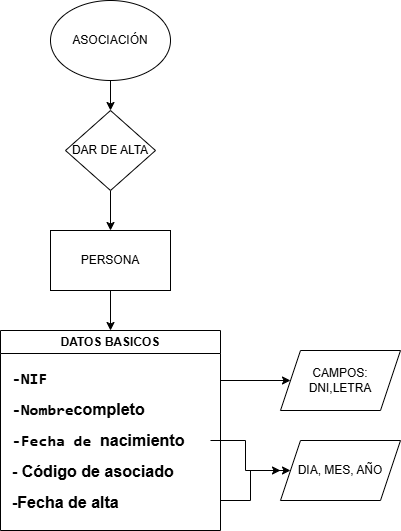

The diagram above was exported from draw.io. Its source (the exported page's mxGraphModel, read from the mxfile embedded in the PNG):
<mxGraphModel dx="1050" dy="569" grid="1" gridSize="10" guides="1" tooltips="1" connect="1" arrows="1" fold="1" page="1" pageScale="1" pageWidth="827" pageHeight="1169" math="0" shadow="0">
  <root>
    <mxCell id="0" />
    <mxCell id="1" parent="0" />
    <mxCell id="ROYwGgp8MO_gJqbQ9pDX-4" style="edgeStyle=orthogonalEdgeStyle;rounded=0;orthogonalLoop=1;jettySize=auto;html=1;entryX=0.5;entryY=0;entryDx=0;entryDy=0;" edge="1" parent="1" source="ROYwGgp8MO_gJqbQ9pDX-1" target="ROYwGgp8MO_gJqbQ9pDX-3">
      <mxGeometry relative="1" as="geometry" />
    </mxCell>
    <mxCell id="ROYwGgp8MO_gJqbQ9pDX-1" value="ASOCIACIÓN" style="ellipse;whiteSpace=wrap;html=1;" vertex="1" parent="1">
      <mxGeometry x="340" y="40" width="120" height="80" as="geometry" />
    </mxCell>
    <mxCell id="ROYwGgp8MO_gJqbQ9pDX-12" style="edgeStyle=orthogonalEdgeStyle;rounded=0;orthogonalLoop=1;jettySize=auto;html=1;entryX=0.5;entryY=0;entryDx=0;entryDy=0;" edge="1" parent="1" source="ROYwGgp8MO_gJqbQ9pDX-2" target="ROYwGgp8MO_gJqbQ9pDX-11">
      <mxGeometry relative="1" as="geometry" />
    </mxCell>
    <mxCell id="ROYwGgp8MO_gJqbQ9pDX-2" value="PERSONA" style="rounded=0;whiteSpace=wrap;html=1;" vertex="1" parent="1">
      <mxGeometry x="340" y="270" width="120" height="60" as="geometry" />
    </mxCell>
    <mxCell id="ROYwGgp8MO_gJqbQ9pDX-5" style="edgeStyle=orthogonalEdgeStyle;rounded=0;orthogonalLoop=1;jettySize=auto;html=1;entryX=0.5;entryY=0;entryDx=0;entryDy=0;" edge="1" parent="1" source="ROYwGgp8MO_gJqbQ9pDX-3" target="ROYwGgp8MO_gJqbQ9pDX-2">
      <mxGeometry relative="1" as="geometry" />
    </mxCell>
    <mxCell id="ROYwGgp8MO_gJqbQ9pDX-3" value="DAR DE ALTA" style="rhombus;whiteSpace=wrap;html=1;" vertex="1" parent="1">
      <mxGeometry x="355" y="150" width="90" height="80" as="geometry" />
    </mxCell>
    <mxCell id="ROYwGgp8MO_gJqbQ9pDX-20" style="edgeStyle=orthogonalEdgeStyle;rounded=0;orthogonalLoop=1;jettySize=auto;html=1;exitX=1;exitY=0.25;exitDx=0;exitDy=0;entryX=0;entryY=0.5;entryDx=0;entryDy=0;" edge="1" parent="1" source="ROYwGgp8MO_gJqbQ9pDX-11" target="ROYwGgp8MO_gJqbQ9pDX-19">
      <mxGeometry relative="1" as="geometry" />
    </mxCell>
    <mxCell id="ROYwGgp8MO_gJqbQ9pDX-11" value="DATOS BASICOS" style="swimlane;whiteSpace=wrap;html=1;" vertex="1" parent="1">
      <mxGeometry x="290" y="370" width="220" height="200" as="geometry" />
    </mxCell>
    <mxCell id="ROYwGgp8MO_gJqbQ9pDX-13" value="&lt;pre&gt;&lt;b&gt;&lt;font style=&quot;font-size: 16px;&quot;&gt;-NIF&amp;nbsp;&lt;/font&gt;&lt;/b&gt;&lt;/pre&gt;&lt;pre&gt;&lt;font style=&quot;font-size: 16px;&quot;&gt;&lt;b&gt;&lt;font style=&quot;&quot;&gt;-Nombre&lt;/font&gt;&lt;/b&gt;&lt;b style=&quot;background-color: transparent; color: light-dark(rgb(0, 0, 0), rgb(255, 255, 255)); font-family: Helvetica; white-space-collapse: collapse;&quot;&gt;&lt;font style=&quot;&quot;&gt;completo&lt;/font&gt;&lt;/b&gt;&lt;/font&gt;&lt;/pre&gt;&lt;pre&gt;&lt;font style=&quot;font-size: 16px;&quot;&gt;&lt;b&gt;&lt;font style=&quot;&quot;&gt;-Fecha de &lt;/font&gt;&lt;/b&gt;&lt;b style=&quot;background-color: transparent; color: light-dark(rgb(0, 0, 0), rgb(255, 255, 255)); font-family: Helvetica; white-space-collapse: collapse;&quot;&gt;&lt;font style=&quot;&quot;&gt;nacimiento&lt;/font&gt;&lt;/b&gt;&lt;/font&gt;&lt;/pre&gt;&lt;pre&gt;&lt;font style=&quot;font-size: 16px;&quot;&gt;&lt;b style=&quot;background-color: transparent; color: light-dark(rgb(0, 0, 0), rgb(255, 255, 255)); font-family: Helvetica; white-space-collapse: collapse;&quot;&gt;&lt;font style=&quot;&quot;&gt;- Código de asociado&lt;/font&gt;&lt;/b&gt;&lt;/font&gt;&lt;/pre&gt;&lt;pre&gt;&lt;font style=&quot;font-size: 16px;&quot;&gt;&lt;b style=&quot;background-color: transparent; color: light-dark(rgb(0, 0, 0), rgb(255, 255, 255)); font-family: Helvetica; white-space-collapse: collapse;&quot;&gt;&lt;font style=&quot;&quot;&gt;-Fecha de alta&lt;/font&gt;&lt;/b&gt;&lt;/font&gt;&lt;/pre&gt;" style="text;html=1;align=left;verticalAlign=middle;resizable=0;points=[];autosize=1;strokeColor=none;fillColor=none;" vertex="1" parent="ROYwGgp8MO_gJqbQ9pDX-11">
      <mxGeometry x="10" y="20" width="200" height="180" as="geometry" />
    </mxCell>
    <mxCell id="ROYwGgp8MO_gJqbQ9pDX-19" value="CAMPOS:&lt;div&gt;DNI,LETRA&lt;/div&gt;" style="shape=parallelogram;perimeter=parallelogramPerimeter;whiteSpace=wrap;html=1;fixedSize=1;" vertex="1" parent="1">
      <mxGeometry x="570" y="390" width="120" height="60" as="geometry" />
    </mxCell>
    <mxCell id="ROYwGgp8MO_gJqbQ9pDX-21" value="DIA, MES, AÑO" style="shape=parallelogram;perimeter=parallelogramPerimeter;whiteSpace=wrap;html=1;fixedSize=1;" vertex="1" parent="1">
      <mxGeometry x="570" y="480" width="120" height="60" as="geometry" />
    </mxCell>
    <mxCell id="ROYwGgp8MO_gJqbQ9pDX-22" value="" style="edgeStyle=orthogonalEdgeStyle;rounded=0;orthogonalLoop=1;jettySize=auto;html=1;" edge="1" parent="1" source="ROYwGgp8MO_gJqbQ9pDX-13" target="ROYwGgp8MO_gJqbQ9pDX-21">
      <mxGeometry relative="1" as="geometry" />
    </mxCell>
    <mxCell id="ROYwGgp8MO_gJqbQ9pDX-23" value="" style="endArrow=classic;html=1;rounded=0;" edge="1" parent="1">
      <mxGeometry width="50" height="50" relative="1" as="geometry">
        <mxPoint x="510" y="540" as="sourcePoint" />
        <mxPoint x="570" y="510" as="targetPoint" />
        <Array as="points">
          <mxPoint x="540" y="540" />
          <mxPoint x="540" y="510" />
        </Array>
      </mxGeometry>
    </mxCell>
  </root>
</mxGraphModel>